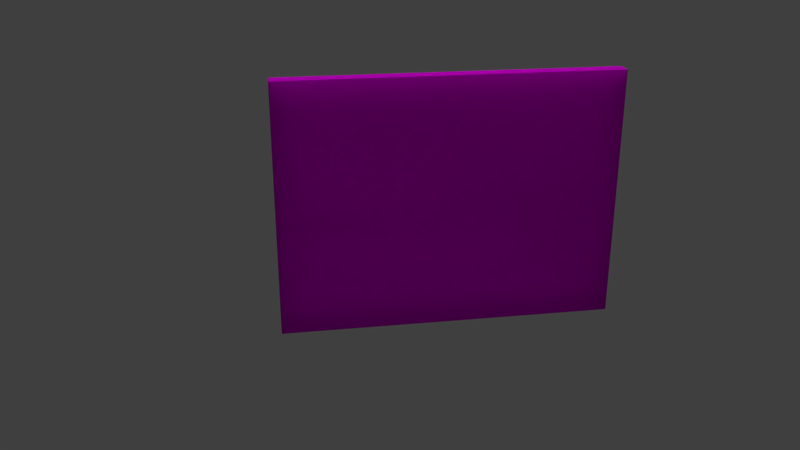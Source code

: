 # Source: LodA_WallOuter3x4x.2.blend  (saved by Blender 2.78.0; exported with 4.5.12 LTS)
import bpy
from mathutils import Matrix  # noqa: F401  (used for matrix-valued properties, if any)

bpy.ops.wm.read_factory_settings(use_empty=True)
scene = bpy.context.scene
scene.name = 'Scene'

# ---- collections
col_collection_1 = bpy.data.collections.new('Collection 1'); scene.collection.children.link(col_collection_1)

# ---- images (referenced by path relative to the original .blend; pixels are not part of the script)
import os
ASSET_DIR = os.environ.get("B2B_ASSET_DIR", "")  # directory of the original .blend (textures are referenced by path, not embedded)
HERE = os.path.dirname(os.path.abspath(__file__))  # packed textures are extracted next to this script under _unpacked/

def load_image(name, relpath, width, height, colorspace="sRGB"):
    """Load a texture the original file referenced (path relative to the .blend, or extracted next to this script)."""
    p = next((c for c in (os.path.join(HERE, relpath), os.path.join(ASSET_DIR, relpath)) if relpath and os.path.exists(c)), "")
    if p:
        img = bpy.data.images.load(p, check_existing=True)
        img.name = name
    else:  # same state as the original file: an image datablock whose file is absent (Cycles renders it pink)
        img = bpy.data.images.new(name, width, height)
        img.source = "FILE"
        img.filepath = "//" + (relpath or name)
    img.colorspace_settings.name = colorspace
    return img
img_texturescom_papercloseup0016_seamless_s_jpg = load_image('TexturesCom_PaperCloseup0016_seamless_S.jpg', 'TexturesCom_PaperCloseup0016_seamless_S.jpg', 1024, 1024, 'sRGB')
img_texturescom_plasterbare0151_1_seamless_s_jpg = load_image('TexturesCom_PlasterBare0151_1_seamless_S.jpg', 'TexturesCom_PlasterBare0151_1_seamless_S.jpg', 1024, 1024, 'sRGB')

# ---- materials (node trees are filled in below, after node groups)
mat_officewalltexture = bpy.data.materials.new('OfficeWallTexture')
mat_officewalltexture.alpha_threshold = 0.0
mat_officewalltexture.roughness = 0.5
mat_officegray = bpy.data.materials.new('OfficeGray')
mat_officegray.alpha_threshold = 0.0
mat_officegray.roughness = 0.5
mat_conctrete = bpy.data.materials.new('Conctrete')
mat_conctrete.alpha_threshold = 0.0
mat_conctrete.roughness = 0.5

# ---- material node trees
mat_officewalltexture.use_nodes = True; mat_officewalltexture.node_tree.nodes.clear()
_N = mat_officewalltexture.node_tree.nodes; _L = mat_officewalltexture.node_tree.links
n0 = _N.new('ShaderNodeOutputMaterial'); n0.name = 'Material Output'; n0.location = (300, 300)
n1 = _N.new('ShaderNodeBsdfDiffuse'); n1.name = 'Diffuse BSDF'; n1.location = (10, 300)
n2 = _N.new('ShaderNodeTexImage'); n2.name = 'Image Texture'; n2.location = (-180, 300)
n2.width = 140
n2.image = img_texturescom_papercloseup0016_seamless_s_jpg
_L.new(n1.outputs[0], n0.inputs[0])
_L.new(n2.outputs[0], n1.inputs[0])
n0.is_active_output = True
mat_officegray.use_nodes = True; mat_officegray.node_tree.nodes.clear()
_N = mat_officegray.node_tree.nodes; _L = mat_officegray.node_tree.links
n0 = _N.new('ShaderNodeOutputMaterial'); n0.name = 'Material Output'; n0.location = (300, 300)
n1 = _N.new('ShaderNodeBsdfDiffuse'); n1.name = 'Diffuse BSDF'; n1.location = (10, 300)
n1.inputs[0].default_value = (0.06681, 0.06681, 0.06681, 1.0)
_L.new(n1.outputs[0], n0.inputs[0])
n0.is_active_output = True
mat_conctrete.use_nodes = True; mat_conctrete.node_tree.nodes.clear()
_N = mat_conctrete.node_tree.nodes; _L = mat_conctrete.node_tree.links
n0 = _N.new('ShaderNodeOutputMaterial'); n0.name = 'Material Output'; n0.location = (300, 300)
n1 = _N.new('ShaderNodeBsdfDiffuse'); n1.name = 'Diffuse BSDF'; n1.location = (10, 300)
n2 = _N.new('ShaderNodeTexImage'); n2.name = 'Image Texture'; n2.location = (-180, 300)
n2.width = 140
n2.image = img_texturescom_plasterbare0151_1_seamless_s_jpg
_L.new(n1.outputs[0], n0.inputs[0])
_L.new(n2.outputs[0], n1.inputs[0])
n0.is_active_output = True

# ---- world
world_world_001 = bpy.data.worlds.new('World.001'); scene.world = world_world_001
world_world_001.use_nodes = True; world_world_001.node_tree.nodes.clear()
_N = world_world_001.node_tree.nodes; _L = world_world_001.node_tree.links
n0 = _N.new('ShaderNodeOutputWorld'); n0.name = 'World Output'; n0.location = (300, 300)
n1 = _N.new('ShaderNodeBackground'); n1.name = 'Background'; n1.location = (10, 300)
n1.inputs[0].default_value = (0.05, 0.05, 0.05, 1.0)
_L.new(n1.outputs[0], n0.inputs[0])
n0.is_active_output = True
world_world_001.use_sun_shadow = False
world_world_001.sun_shadow_jitter_overblur = 0.0
world_world_001.cycles.sampling_method = 'MANUAL'

# ---- cameras
cam_camera = bpy.data.cameras.new('Camera')
cam_camera.clip_end = 100.0
cam_camera.lens = 35.0
cam_camera.sensor_width = 32.0
cam_camera.sensor_height = 18.0
cam_camera.ortho_scale = 7.314
cam_camera.dof.focus_distance = 0.0

# ---- lights
light_sun_001 = bpy.data.lights.new('Sun.001', 'SUN')
light_sun_001.transmission_factor = 0.0
light_sun_001.angle = 0.1993
light_sun_001.energy = 1.0
light_sun_001.shadow_buffer_clip_start = 0.5
light_sun_001.shadow_soft_size = 0.1
light_sun_001.shadow_cascade_max_distance = 1000.0
light_hemi = bpy.data.lights.new('Hemi', 'SUN')
light_hemi.transmission_factor = 0.0
light_hemi.angle = 0.1993
light_hemi.energy = 1.0
light_hemi.shadow_buffer_clip_start = 0.5
light_hemi.shadow_soft_size = 0.1
light_hemi.shadow_cascade_max_distance = 1000.0

# ---- meshes
me_lodb_wallouter3x4x_2 = bpy.data.meshes.new('LodB_WallOuter3x4x.2')
me_lodb_wallouter3x4x_2.from_pydata([(-2.0, 0.0, 0.0), (2.0, 0.0, 0.0), (-2.0, 3.0, 0.0), (2.0, 3.0, 0.0), (-2.0, 3.0, -0.2), (-2.0, -1.093e-08, -0.2), (2.0, -1.093e-08, -0.2), (2.0, 3.0, -0.2), (2.0, -0.001, -1.281e-06), (2.0, 0.2, -1.29e-06), (2.0, -0.001, 0.04), (-2.0, -0.001, 2.215e-08), (-2.0, 0.2, 1.337e-08), (-2.0, -0.001, 0.04), (2.0, 0.1874, 0.009336), (2.0, 0.1768, 0.0168), (2.0, 0.1693, 0.02742), (-2.0, 0.1693, 0.02742), (-2.0, 0.1768, 0.0168), (-2.0, 0.1874, 0.009337), (2.0, 0.2, 0.003591), (2.0, 0.1975, 0.006756), (2.0, 0.1991, 0.005457), (-2.0, 0.1975, 0.006757), (-2.0, 0.2, 0.003592), (-2.0, 0.1991, 0.005458), (2.0, 0.1668, 0.03754), (2.0, 0.1636, 0.04), (2.0, 0.1655, 0.03913), (-2.0, 0.1636, 0.04), (-2.0, 0.1668, 0.03754), (-2.0, 0.1655, 0.03914)], [], [(0, 1, 3, 2), (5, 4, 7, 6), (1, 6, 7, 3), (2, 4, 5, 0), (3, 7, 4, 2), (0, 5, 6, 1), (8, 9, 20, 22, 21, 14, 15, 16, 26, 28, 27, 10), (11, 12, 9, 8), (10, 13, 11, 8), (21, 23, 19, 14), (24, 20, 9, 12), (14, 19, 18, 15), (15, 18, 17, 16), (10, 27, 29, 13), (20, 24, 25, 22), (22, 25, 23, 21), (13, 29, 31, 30, 17, 18, 19, 23, 25, 24, 12, 11), (29, 27, 28, 31), (31, 28, 26, 30), (16, 17, 30, 26)])
me_lodb_wallouter3x4x_2.polygons.foreach_set('material_index', [0, 2, 0, 0, 0, 0, 0, 0, 0, 1, 1, 1, 1, 1, 1, 1, 0, 1, 1, 1])
_uv = me_lodb_wallouter3x4x_2.uv_layers.new(name='UVMap')
_uv.uv.foreach_set('vector', [0.0, 3.0, 0.0, 8.941e-08, 3.0, 8.941e-08, 3.0, 3.0, 3.0, 3.0, 4.768e-07, 3.0, 0.0, -1.421e-14, 3.0, -3.576e-07, 0.0, 0.0, 0.0, 0.0, 0.0, 0.0, 0.0, 0.0, 0.0, 0.0, 0.0, 0.0, 0.0, 0.0, 0.0, 0.0, 0.0, 0.0, 0.0, 0.0, 0.0, 0.0, 0.0, 0.0, 0.0, 0.0, 0.0, 0.0, 0.0, 0.0, 0.0, 0.0, 0.0, 0.0, 0.0, 0.0, 0.0, 0.0, 0.0, 0.0, 0.0, 0.0, 0.0, 0.0, 0.0, 0.0, 0.0, 0.0, 0.0, 0.0, 0.0, 0.0, 0.0, 0.0, 0.0, 0.0, 0.0, 0.0, 0.0, 0.0, 0.0, 0.0, 0.0, 0.0, 0.0, 0.0, 0.0, 0.0, 0.0, 0.0, 0.0, 0.0, 0.0, 0.0, 0.0, 0.0, 0.0, 0.0, 0.0, 0.0, 0.0, 0.0, 0.0, 0.0, 0.0, 0.0, 0.0, 0.0, 0.0, 0.0, 0.0, 0.0, 0.0, 0.0, 0.0, 0.0, 0.0, 0.0, 0.0, 0.0, 0.0, 0.0, 0.0, 0.0, 0.0, 0.0, 0.0, 0.0, 0.0, 0.0, 0.0, 0.0, 0.0, 0.0, 0.0, 0.0, 0.0, 0.0, 0.0, 0.0, 0.0, 0.0, 0.0, 0.0, 0.0, 0.0, 0.0, 0.0, 0.0, 0.0, 0.0, 0.0, 0.0, 0.0, 0.0, 0.0, 0.0, 0.0, 0.0, 0.0, 0.0, 0.0, 0.0, 0.0, 0.0, 0.0, 0.0, 0.0, 0.0, 0.0, 0.0, 0.0, 0.0, 0.0, 0.0, 0.0, 0.0, 0.0, 0.0, 0.0, 0.0, 0.0, 0.0, 0.0, 0.0, 0.0, 0.0, 0.0, 0.0, 0.0, 0.0, 0.0, 0.0, 0.0, 0.0, 0.0])
me_lodb_wallouter3x4x_2.materials.append(mat_officewalltexture)
me_lodb_wallouter3x4x_2.materials.append(mat_officegray)
me_lodb_wallouter3x4x_2.materials.append(mat_conctrete)
me_lodb_wallouter3x4x_2.use_remesh_preserve_volume = False
me_lodb_wallouter3x4x_2.use_remesh_preserve_attributes = False
me_lodb_wallouter3x4x_2.use_mirror_vertex_groups = False
me_lodb_wallouter3x4x_2.update()
me_loda_wall3x4x_2 = bpy.data.meshes.new('LodA_Wall3x4x.2')
me_loda_wall3x4x_2.from_pydata([(-2.0, 0.0, 0.0), (2.0, 0.0, 0.0), (-2.0, 3.0, 0.0), (2.0, 3.0, 0.0), (-2.0, 3.0, -0.2), (-2.0, -1.093e-08, -0.2), (2.0, -1.093e-08, -0.2), (2.0, 3.0, -0.2)], [], [(0, 1, 3, 2), (5, 4, 7, 6), (1, 6, 7, 3), (2, 4, 5, 0), (3, 7, 4, 2), (0, 5, 6, 1)])
_uv = me_loda_wall3x4x_2.uv_layers.new(name='UVMap')
_uv.uv.foreach_set('vector', [8.659e-05, 8.659e-05, 0.9999, 8.659e-05, 0.9999, 0.75, 8.671e-05, 0.75, 8.659e-05, 0.75, 8.659e-05, 8.659e-05, 0.9999, 8.659e-05, 0.9999, 0.75, 0.0, 0.0, 0.0, 0.0, 0.0, 0.0, 0.0, 0.0, 0.0, 0.0, 0.0, 0.0, 0.0, 0.0, 0.0, 0.0, 0.0, 0.0, 0.0, 0.0, 0.0, 0.0, 0.0, 0.0, 0.0, 0.0, 0.0, 0.0, 0.0, 0.0, 0.0, 0.0])
me_loda_wall3x4x_2.materials.append(mat_officewalltexture)
me_loda_wall3x4x_2.use_remesh_preserve_volume = False
me_loda_wall3x4x_2.use_remesh_preserve_attributes = False
me_loda_wall3x4x_2.use_mirror_vertex_groups = False
me_loda_wall3x4x_2.update()

# ---- objects
ob_sun = bpy.data.objects.new('Sun', light_sun_001)
ob_hemi = bpy.data.objects.new('Hemi', light_hemi)
ob_lodb_wallouter3x4x_2 = bpy.data.objects.new('LodB_WallOuter3x4x.2', me_lodb_wallouter3x4x_2)
ob_loda_wall3x4x_2 = bpy.data.objects.new('LodA_Wall3x4x.2', me_loda_wall3x4x_2)
ob_camera = bpy.data.objects.new('Camera', cam_camera)

# ---- transforms, parenting, visibility, modifiers, constraints
ob_sun.location = (0.02, -3.308, 2.566)
ob_sun.lineart.crease_threshold = 0.0
ob_hemi.location = (0.02, -1.634, 6.029)
ob_hemi.rotation_euler = (0.4941, -0.0, 0.0)
ob_hemi.lineart.crease_threshold = 0.0
ob_lodb_wallouter3x4x_2.location = (0.0, 0.0, 0.0)
ob_lodb_wallouter3x4x_2.rotation_euler = (1.571, -0.0, 0.0)
ob_lodb_wallouter3x4x_2.lineart.crease_threshold = 0.0
ob_loda_wall3x4x_2.location = (0.0, 0.0, 0.0)
ob_loda_wall3x4x_2.rotation_euler = (1.571, -0.0, 0.0)
ob_loda_wall3x4x_2.hide_viewport = True
ob_loda_wall3x4x_2.lineart.crease_threshold = 0.0
ob_camera.location = (2.097, 9.437, 4.949)
ob_camera.rotation_euler = (1.198, 3.322e-05, 2.98)
ob_camera.scale = (1.0, 1.0, 1.0)
ob_camera.lock_rotations_4d = False
ob_camera.empty_display_type = 'ARROWS'
ob_camera.color = (0.0, 0.0, 0.0, 0.0)
ob_camera.display_type = 'WIRE'
ob_camera.lineart.crease_threshold = 0.0

# ---- collection membership
col_collection_1.objects.link(ob_sun)
col_collection_1.objects.link(ob_hemi)
col_collection_1.objects.link(ob_lodb_wallouter3x4x_2)
col_collection_1.objects.link(ob_loda_wall3x4x_2)
col_collection_1.objects.link(ob_camera)

# ---- scene / render settings (as saved in the file)
scene.camera = ob_camera
scene.frame_start = 1; scene.frame_end = 250; scene.frame_set(1)
scene.render.engine = 'CYCLES'
scene.render.resolution_percentage = 50
scene.render.dither_intensity = 0.0
scene.cycles.use_denoising = False
scene.cycles.samples = 4
scene.cycles.sampling_pattern = 'TABULATED_SOBOL'
scene.cycles.light_sampling_threshold = 0.0
scene.cycles.use_adaptive_sampling = False
scene.cycles.use_light_tree = False
scene.cycles.blur_glossy = 0.0
scene.cycles.sample_clamp_indirect = 3.0
scene.view_settings.view_transform = 'Standard'
bpy.context.view_layer.update()
